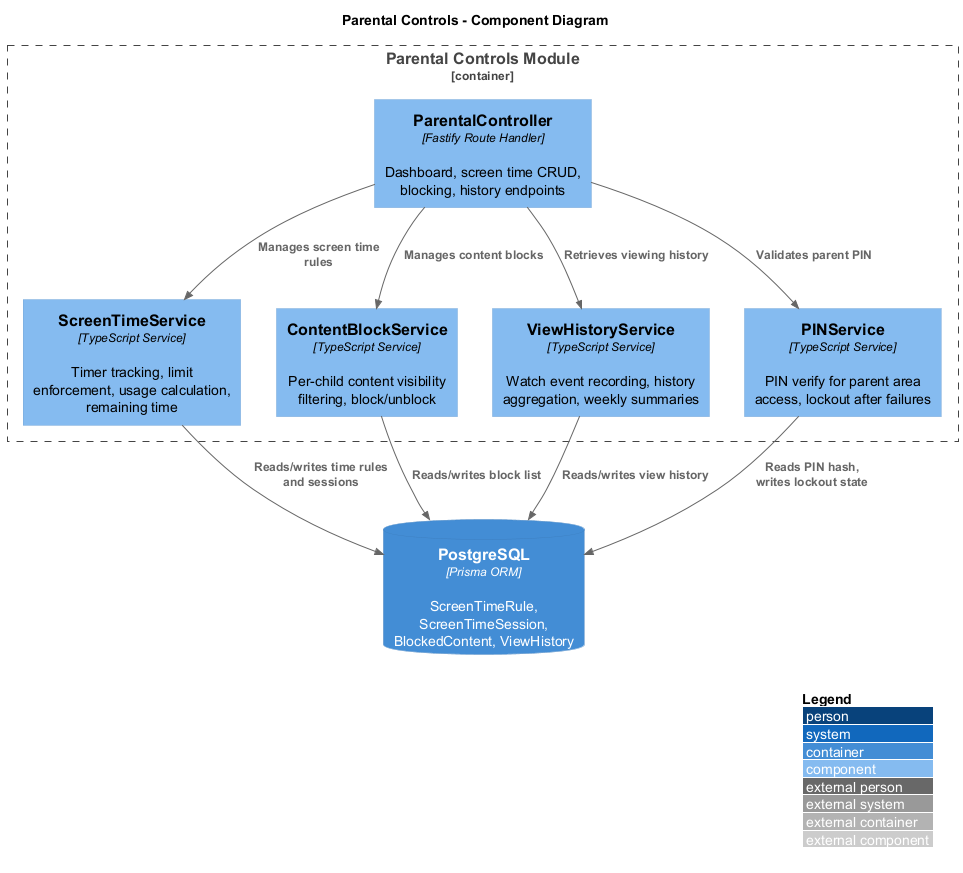

The diagram above was rendered by PlantUML. Its source (embedded in the PNG):
@startuml c4-component
!include https://raw.githubusercontent.com/plantuml-stdlib/C4-PlantUML/master/C4_Component.puml

LAYOUT_WITH_LEGEND()

title Parental Controls - Component Diagram

Container_Boundary(parental, "Parental Controls Module") {
    Component(ctrl, "ParentalController", "Fastify Route Handler", "Dashboard, screen time CRUD, blocking, history endpoints")
    Component(screentime, "ScreenTimeService", "TypeScript Service", "Timer tracking, limit enforcement, usage calculation, remaining time")
    Component(block, "ContentBlockService", "TypeScript Service", "Per-child content visibility filtering, block/unblock")
    Component(history, "ViewHistoryService", "TypeScript Service", "Watch event recording, history aggregation, weekly summaries")
    Component(pin, "PINService", "TypeScript Service", "PIN verify for parent area access, lockout after failures")
}

ContainerDb(db, "PostgreSQL", "Prisma ORM", "ScreenTimeRule, ScreenTimeSession, BlockedContent, ViewHistory")

Rel(ctrl, pin, "Validates parent PIN")
Rel(ctrl, screentime, "Manages screen time rules")
Rel(ctrl, block, "Manages content blocks")
Rel(ctrl, history, "Retrieves viewing history")
Rel(screentime, db, "Reads/writes time rules\nand sessions")
Rel(block, db, "Reads/writes block list")
Rel(history, db, "Reads/writes view history")
Rel(pin, db, "Reads PIN hash,\nwrites lockout state")

@enduml